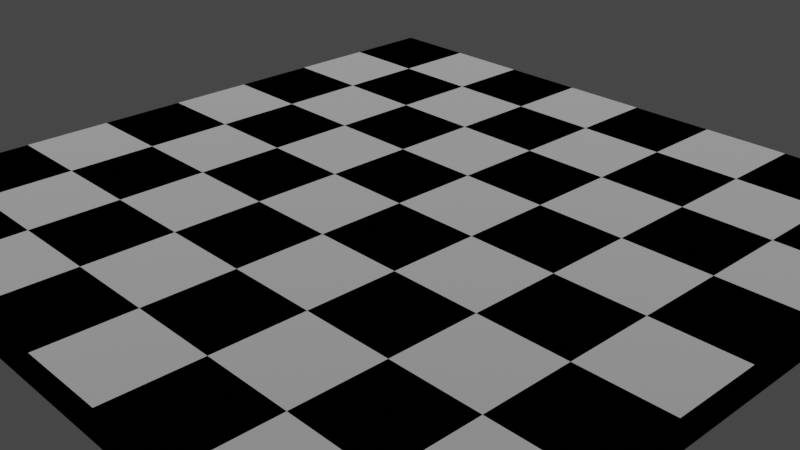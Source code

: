 # Source: pawn.blend  (saved by Blender 2.90.8; exported with 4.5.12 LTS)
import bpy
from mathutils import Matrix  # noqa: F401  (used for matrix-valued properties, if any)

bpy.ops.wm.read_factory_settings(use_empty=True)
scene = bpy.context.scene
scene.name = 'Scene'

# ---- collections
col_collection = bpy.data.collections.new('Collection'); scene.collection.children.link(col_collection)

# ---- materials (node trees are filled in below, after node groups)
mat_checker = bpy.data.materials.new('checker')
mat_checker.alpha_threshold = 0.0
mat_checker.use_transparent_shadow = False
mat_checker.line_color = (0.0, 0.0, 0.0, 1.0)
mat_material = bpy.data.materials.new('Material')
mat_material.use_transparent_shadow = False

# ---- material node trees
mat_checker.use_nodes = True; mat_checker.node_tree.nodes.clear()
_N = mat_checker.node_tree.nodes; _L = mat_checker.node_tree.links
n0 = _N.new('ShaderNodeBsdfAnisotropic'); n0.name = 'Glossy BSDF'; n0.location = (78, 297)
n0.distribution = 'GGX'
n0.inputs[1].default_value = 1.0
n1 = _N.new('ShaderNodeTexChecker'); n1.name = 'Checker Texture'; n1.location = (-120, 234)
n1.inputs[2].default_value = (0.0, 0.0, 0.0, 1.0)
n1.inputs[3].default_value = 8.0
n2 = _N.new('ShaderNodeOutputMaterial'); n2.name = 'Material Output'; n2.location = (286, 361)
_L.new(n1.outputs[0], n0.inputs[0])
_L.new(n0.outputs[0], n2.inputs[0])
n2.is_active_output = True
mat_material.use_nodes = True; mat_material.node_tree.nodes.clear()
_N = mat_material.node_tree.nodes; _L = mat_material.node_tree.links
n0 = _N.new('ShaderNodeOutputMaterial'); n0.name = 'Material Output'; n0.location = (300, 300)
n1 = _N.new('ShaderNodeBsdfAnisotropic'); n1.name = 'Glossy BSDF'; n1.location = (10, 300)
n1.distribution = 'GGX'
n1.inputs[0].default_value = (0.0, 0.0, 0.0, 1.0)
_L.new(n1.outputs[0], n0.inputs[0])
n0.is_active_output = True

# ---- world
world_world = bpy.data.worlds.new('World'); scene.world = world_world
world_world.use_nodes = True; world_world.node_tree.nodes.clear()
_N = world_world.node_tree.nodes; _L = world_world.node_tree.links
n0 = _N.new('ShaderNodeOutputWorld'); n0.name = 'World Output'; n0.location = (300, 300)
n1 = _N.new('ShaderNodeBackground'); n1.name = 'Background'; n1.location = (10, 300)
n1.inputs[0].default_value = (0.05088, 0.05088, 0.05088, 1.0)
_L.new(n1.outputs[0], n0.inputs[0])
n0.is_active_output = True
world_world.color = (0.05088, 0.05088, 0.05088)
world_world.use_sun_shadow = False
world_world.sun_shadow_jitter_overblur = 0.0

# ---- cameras
cam_camera = bpy.data.cameras.new('Camera')
cam_camera.clip_end = 100.0
cam_camera.ortho_scale = 7.314

# ---- lights
light_light = bpy.data.lights.new('Light', 'SUN')
light_light.transmission_factor = 0.0
light_light.angle = 0.1993
light_light.energy = 3.0
light_light.shadow_soft_size = 0.1
light_light.shadow_cascade_max_distance = 1000.0

# ---- meshes
me_cube = bpy.data.meshes.new('Cube')
me_cube.from_pydata([(1.0, 1.0, 1.0), (1.0, 1.0, -1.0), (1.0, -1.0, 1.0), (1.0, -1.0, -1.0), (-1.0, 1.0, 1.0), (-1.0, 1.0, -1.0), (-1.0, -1.0, 1.0), (-1.0, -1.0, -1.0)], [], [(0, 4, 6, 2), (3, 2, 6, 7), (7, 6, 4, 5), (5, 1, 3, 7), (1, 0, 2, 3), (5, 4, 0, 1)])
me_cube.polygons.foreach_set('material_index', [0, 1, 1, 1, 1, 1])
_uv = me_cube.uv_layers.new(name='UVMap')
_uv.uv.foreach_set('vector', [0.625, 0.5, 0.875, 0.5, 0.875, 0.75, 0.625, 0.75, 0.375, 0.75, 0.625, 0.75, 0.625, 1.0, 0.375, 1.0, 0.375, 0.0, 0.625, 0.0, 0.625, 0.25, 0.375, 0.25, 0.125, 0.5, 0.375, 0.5, 0.375, 0.75, 0.125, 0.75, 0.375, 0.5, 0.625, 0.5, 0.625, 0.75, 0.375, 0.75, 0.375, 0.25, 0.625, 0.25, 0.625, 0.5, 0.375, 0.5])
me_cube.materials.append(mat_checker)
me_cube.materials.append(mat_material)
me_cube.use_remesh_preserve_volume = False
me_cube.use_remesh_preserve_attributes = False
me_cube.use_mirror_y = True
me_cube.use_mirror_vertex_groups = False
me_cube.update()
me_vert_003 = bpy.data.meshes.new('Vert.003')
me_vert_003.from_pydata([(0.0, 0.0, 0.0), (0.1958, 0.0, 0.0), (0.244, -4.158e-09, 0.03095), (0.244, -4.158e-09, 0.04109), (0.2308, -5.044e-09, 0.04769), (0.21, -5.044e-09, 0.04769), (0.21, -5.044e-09, 0.06849), (0.2217, -6.544e-09, 0.07965), (0.2268, -8.248e-09, 0.09233), (0.2268, -8.248e-09, 0.1141), (0.2171, -1.07e-08, 0.1324), (0.163, -1.618e-08, 0.1732), (0.149, -1.894e-08, 0.1938), (0.149, -1.894e-08, 0.221), (0.1517, -2.023e-08, 0.2305), (0.1517, -2.023e-08, 0.2357), (0.1453, -2.078e-08, 0.2398), (0.1285, -2.078e-08, 0.2398), (0.1038, -2.58e-08, 0.2772), (0.08759, -3.144e-08, 0.3191), (0.07408, -3.956e-08, 0.3796), (0.07408, -3.956e-08, 0.4618), (0.06968, -3.956e-08, 0.4618), (0.06968, -3.956e-08, 0.4694), (0.1243, -3.956e-08, 0.4694), (0.131, -4.011e-08, 0.4735), (0.1349, -4.157e-08, 0.4844), (0.1349, -4.157e-08, 0.4882), (0.05911, -4.836e-08, 0.5387), (0.05911, -4.836e-08, 0.5447), (0.05911, -4.836e-08, 0.5447), (0.05911, -4.836e-08, 0.5447), (0.002999, -4.836e-08, 0.5447)], [(0, 1), (1, 2), (2, 3), (3, 4), (4, 5), (5, 6), (6, 7), (7, 8), (8, 9), (9, 10), (10, 11), (11, 12), (12, 13), (13, 14), (14, 15), (15, 16), (16, 17), (17, 18), (18, 19), (19, 20), (20, 21), (21, 22), (22, 23), (23, 24), (24, 25), (25, 26), (26, 27), (27, 28), (28, 29), (29, 30), (30, 31), (31, 32)], [])
me_vert_003.use_remesh_fix_poles = True
me_vert_003.use_remesh_preserve_attributes = False
me_vert_003.use_mirror_vertex_groups = False
me_vert_003.update()

# ---- objects
ob_cube = bpy.data.objects.new('Cube', me_cube)
ob_light = bpy.data.objects.new('Light', light_light)
ob_camera = bpy.data.objects.new('Camera', cam_camera)
ob_empty = bpy.data.objects.new('Empty', None)
ob_vert_003 = bpy.data.objects.new('Vert.003', me_vert_003)

# ---- transforms, parenting, visibility, modifiers, constraints
ob_cube.location = (0.0, 0.0, 0.0)
ob_cube.scale = (4.0, 4.0, 0.1729)
ob_cube.lock_rotations_4d = False
ob_cube.empty_display_type = 'ARROWS'
ob_cube.lineart.crease_threshold = 0.0
ob_cube.use_mesh_mirror_y = True
ob_light.location = (4.076, 1.005, 5.904)
ob_light.rotation_euler = (0.6503, 0.05522, 1.866)
ob_light.lock_rotations_4d = False
ob_light.empty_display_type = 'ARROWS'
ob_light.color = (0.0, 0.0, 0.0, 0.0)
ob_light.lineart.crease_threshold = 0.0
ob_camera.location = (7.359, -6.926, 4.958)
ob_camera.rotation_euler = (1.109, 0.0, 0.8149)
ob_camera.lock_rotations_4d = False
ob_camera.empty_display_type = 'ARROWS'
ob_camera.color = (0.0, 0.0, 0.0, 0.0)
ob_camera.display_type = 'WIRE'
ob_camera.lineart.crease_threshold = 0.0
ob_empty.location = (0.0, 0.0, 0.9405)
ob_empty.rotation_euler = (1.571, -0.0, -0.0)
ob_empty.empty_display_type = 'IMAGE'
ob_empty.empty_display_size = 5.0
ob_empty.lineart.crease_threshold = 0.0
ob_vert_003.location = (2.163, 0.0009998, 0.1809)
ob_vert_003.lineart.crease_threshold = 0.0

# ---- collection membership
col_collection.objects.link(ob_cube)
col_collection.objects.link(ob_light)
col_collection.objects.link(ob_camera)
col_collection.objects.link(ob_empty)
col_collection.objects.link(ob_vert_003)

# ---- scene / render settings (as saved in the file)
scene.camera = ob_camera
scene.frame_start = 1; scene.frame_end = 250; scene.frame_set(0)
scene.render.engine = 'BLENDER_EEVEE_NEXT'
scene.cycles.use_denoising = False
scene.cycles.samples = 128
scene.cycles.sampling_pattern = 'TABULATED_SOBOL'
scene.cycles.use_adaptive_sampling = False
scene.cycles.use_light_tree = False
scene.view_settings.view_transform = 'Filmic'
bpy.context.view_layer.update()
